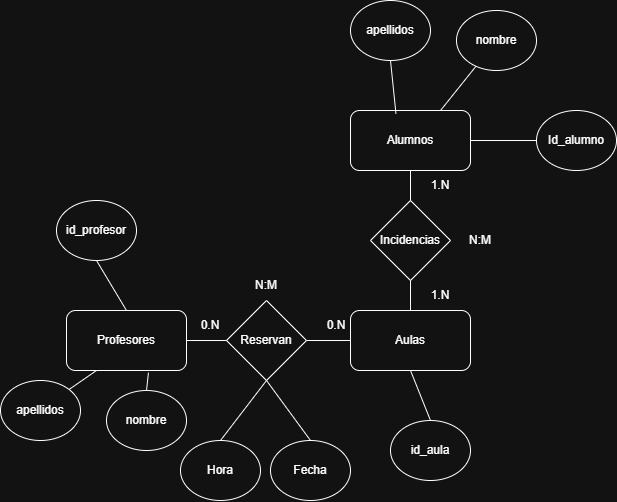

The diagram above was exported from draw.io. Its source (the exported page's mxGraphModel, read from the mxfile embedded in the PNG):
<mxGraphModel dx="805" dy="802" grid="1" gridSize="10" guides="1" tooltips="1" connect="1" arrows="1" fold="1" page="1" pageScale="1" pageWidth="827" pageHeight="1169" math="0" shadow="0">
  <root>
    <mxCell id="0" />
    <mxCell id="1" parent="0" />
    <mxCell id="H_iraWfxbUfmpPTdJQMn-1" parent="1" style="rounded=1;whiteSpace=wrap;html=1;" value="Profesores" vertex="1">
      <mxGeometry height="60" width="120" x="70" y="330" as="geometry" />
    </mxCell>
    <mxCell id="H_iraWfxbUfmpPTdJQMn-2" parent="1" style="rounded=1;whiteSpace=wrap;html=1;" value="Aulas" vertex="1">
      <mxGeometry height="60" width="120" x="354" y="330" as="geometry" />
    </mxCell>
    <mxCell id="H_iraWfxbUfmpPTdJQMn-3" parent="1" style="rounded=1;whiteSpace=wrap;html=1;" value="Alumnos" vertex="1">
      <mxGeometry height="60" width="120" x="354" y="130" as="geometry" />
    </mxCell>
    <mxCell id="H_iraWfxbUfmpPTdJQMn-5" parent="1" style="ellipse;whiteSpace=wrap;html=1;" value="Fecha" vertex="1">
      <mxGeometry height="60" width="80" x="274" y="460" as="geometry" />
    </mxCell>
    <mxCell id="H_iraWfxbUfmpPTdJQMn-6" parent="1" style="ellipse;whiteSpace=wrap;html=1;" value="Hora" vertex="1">
      <mxGeometry height="60" width="80" x="184" y="460" as="geometry" />
    </mxCell>
    <mxCell id="H_iraWfxbUfmpPTdJQMn-8" parent="1" style="rhombus;whiteSpace=wrap;html=1;" value="Reservan" vertex="1">
      <mxGeometry height="80" width="80" x="230" y="320" as="geometry" />
    </mxCell>
    <mxCell id="H_iraWfxbUfmpPTdJQMn-10" edge="1" parent="1" source="H_iraWfxbUfmpPTdJQMn-1" style="endArrow=none;html=1;rounded=0;exitX=1;exitY=0.5;exitDx=0;exitDy=0;entryX=0;entryY=0.5;entryDx=0;entryDy=0;" target="H_iraWfxbUfmpPTdJQMn-8" value="">
      <mxGeometry height="50" relative="1" width="50" as="geometry">
        <mxPoint x="160" y="280" as="sourcePoint" />
        <mxPoint x="210" y="230" as="targetPoint" />
      </mxGeometry>
    </mxCell>
    <mxCell id="H_iraWfxbUfmpPTdJQMn-11" edge="1" parent="1" source="H_iraWfxbUfmpPTdJQMn-8" style="endArrow=none;html=1;rounded=0;exitX=1;exitY=0.5;exitDx=0;exitDy=0;entryX=0;entryY=0.5;entryDx=0;entryDy=0;" target="H_iraWfxbUfmpPTdJQMn-2" value="">
      <mxGeometry height="50" relative="1" width="50" as="geometry">
        <mxPoint x="380" y="370" as="sourcePoint" />
        <mxPoint x="420" y="370" as="targetPoint" />
      </mxGeometry>
    </mxCell>
    <mxCell id="H_iraWfxbUfmpPTdJQMn-15" edge="1" parent="1" source="H_iraWfxbUfmpPTdJQMn-5" style="endArrow=none;html=1;rounded=0;exitX=0.5;exitY=0;exitDx=0;exitDy=0;entryX=0.5;entryY=1;entryDx=0;entryDy=0;" target="H_iraWfxbUfmpPTdJQMn-8" value="">
      <mxGeometry height="50" relative="1" width="50" as="geometry">
        <mxPoint x="374" y="430" as="sourcePoint" />
        <mxPoint x="418" y="430" as="targetPoint" />
      </mxGeometry>
    </mxCell>
    <mxCell id="H_iraWfxbUfmpPTdJQMn-16" edge="1" parent="1" source="H_iraWfxbUfmpPTdJQMn-6" style="endArrow=none;html=1;rounded=0;exitX=0.5;exitY=0;exitDx=0;exitDy=0;entryX=0.5;entryY=1;entryDx=0;entryDy=0;" target="H_iraWfxbUfmpPTdJQMn-8" value="">
      <mxGeometry height="50" relative="1" width="50" as="geometry">
        <mxPoint x="454" y="490" as="sourcePoint" />
        <mxPoint x="410" y="430" as="targetPoint" />
      </mxGeometry>
    </mxCell>
    <mxCell id="H_iraWfxbUfmpPTdJQMn-17" parent="1" style="rhombus;whiteSpace=wrap;html=1;" value="Incidencias" vertex="1">
      <mxGeometry height="80" width="80" x="374" y="220" as="geometry" />
    </mxCell>
    <mxCell id="H_iraWfxbUfmpPTdJQMn-19" edge="1" parent="1" source="H_iraWfxbUfmpPTdJQMn-3" style="endArrow=none;html=1;rounded=0;exitX=0.5;exitY=1;exitDx=0;exitDy=0;entryX=0.5;entryY=0;entryDx=0;entryDy=0;" target="H_iraWfxbUfmpPTdJQMn-17" value="">
      <mxGeometry height="50" relative="1" width="50" as="geometry">
        <mxPoint x="600" y="270" as="sourcePoint" />
        <mxPoint x="650" y="220" as="targetPoint" />
      </mxGeometry>
    </mxCell>
    <mxCell id="H_iraWfxbUfmpPTdJQMn-20" edge="1" parent="1" source="H_iraWfxbUfmpPTdJQMn-17" style="endArrow=none;html=1;rounded=0;exitX=0.5;exitY=1;exitDx=0;exitDy=0;entryX=0.5;entryY=0;entryDx=0;entryDy=0;" target="H_iraWfxbUfmpPTdJQMn-2" value="">
      <mxGeometry height="50" relative="1" width="50" as="geometry">
        <mxPoint x="580" y="260" as="sourcePoint" />
        <mxPoint x="580" y="290" as="targetPoint" />
      </mxGeometry>
    </mxCell>
    <mxCell id="H_iraWfxbUfmpPTdJQMn-21" parent="1" style="ellipse;whiteSpace=wrap;html=1;" value="id_profesor" vertex="1">
      <mxGeometry height="60" width="80" x="60" y="220" as="geometry" />
    </mxCell>
    <mxCell id="H_iraWfxbUfmpPTdJQMn-22" edge="1" parent="1" source="H_iraWfxbUfmpPTdJQMn-21" style="endArrow=none;html=1;rounded=0;exitX=0.5;exitY=1;exitDx=0;exitDy=0;entryX=0.5;entryY=0;entryDx=0;entryDy=0;" target="H_iraWfxbUfmpPTdJQMn-1" value="">
      <mxGeometry height="50" relative="1" width="50" as="geometry">
        <mxPoint x="330" y="250" as="sourcePoint" />
        <mxPoint x="146" y="160" as="targetPoint" />
      </mxGeometry>
    </mxCell>
    <mxCell id="H_iraWfxbUfmpPTdJQMn-23" parent="1" style="ellipse;whiteSpace=wrap;html=1;" value="id_aula" vertex="1">
      <mxGeometry height="60" width="80" x="394" y="440" as="geometry" />
    </mxCell>
    <mxCell id="H_iraWfxbUfmpPTdJQMn-24" edge="1" parent="1" source="H_iraWfxbUfmpPTdJQMn-2" style="endArrow=none;html=1;rounded=0;exitX=0.5;exitY=1;exitDx=0;exitDy=0;entryX=0.5;entryY=0;entryDx=0;entryDy=0;" target="H_iraWfxbUfmpPTdJQMn-23" value="">
      <mxGeometry height="50" relative="1" width="50" as="geometry">
        <mxPoint x="590" y="410" as="sourcePoint" />
        <mxPoint x="620" y="460" as="targetPoint" />
      </mxGeometry>
    </mxCell>
    <mxCell id="H_iraWfxbUfmpPTdJQMn-25" edge="1" parent="1" source="H_iraWfxbUfmpPTdJQMn-3" style="endArrow=none;html=1;rounded=0;exitX=1;exitY=0.5;exitDx=0;exitDy=0;entryX=0;entryY=0.5;entryDx=0;entryDy=0;" target="H_iraWfxbUfmpPTdJQMn-26" value="">
      <mxGeometry height="50" relative="1" width="50" as="geometry">
        <mxPoint x="550" y="370" as="sourcePoint" />
        <mxPoint x="570" y="420" as="targetPoint" />
      </mxGeometry>
    </mxCell>
    <mxCell id="H_iraWfxbUfmpPTdJQMn-26" parent="1" style="ellipse;whiteSpace=wrap;html=1;" value="Id_alumno" vertex="1">
      <mxGeometry height="60" width="80" x="540" y="130" as="geometry" />
    </mxCell>
    <mxCell id="H_iraWfxbUfmpPTdJQMn-27" parent="1" style="text;html=1;whiteSpace=wrap;strokeColor=none;fillColor=none;align=center;verticalAlign=middle;rounded=0;" value="0.N" vertex="1">
      <mxGeometry height="30" width="60" x="184" y="330" as="geometry" />
    </mxCell>
    <mxCell id="H_iraWfxbUfmpPTdJQMn-28" parent="1" style="text;html=1;whiteSpace=wrap;strokeColor=none;fillColor=none;align=center;verticalAlign=middle;rounded=0;" value="0&lt;span style=&quot;background-color: transparent; color: light-dark(rgb(0, 0, 0), rgb(255, 255, 255));&quot;&gt;.N&lt;/span&gt;" vertex="1">
      <mxGeometry height="30" width="60" x="310" y="330" as="geometry" />
    </mxCell>
    <mxCell id="H_iraWfxbUfmpPTdJQMn-29" parent="1" style="text;html=1;whiteSpace=wrap;strokeColor=none;fillColor=none;align=center;verticalAlign=middle;rounded=0;" value="N:M" vertex="1">
      <mxGeometry height="30" width="60" x="240" y="290" as="geometry" />
    </mxCell>
    <mxCell id="H_iraWfxbUfmpPTdJQMn-30" parent="1" style="text;html=1;whiteSpace=wrap;strokeColor=none;fillColor=none;align=center;verticalAlign=middle;rounded=0;" value="1.N" vertex="1">
      <mxGeometry height="30" width="60" x="414" y="300" as="geometry" />
    </mxCell>
    <mxCell id="H_iraWfxbUfmpPTdJQMn-31" parent="1" style="text;html=1;whiteSpace=wrap;strokeColor=none;fillColor=none;align=center;verticalAlign=middle;rounded=0;" value="1.N" vertex="1">
      <mxGeometry height="30" width="60" x="414" y="190" as="geometry" />
    </mxCell>
    <mxCell id="H_iraWfxbUfmpPTdJQMn-32" parent="1" style="text;html=1;whiteSpace=wrap;strokeColor=none;fillColor=none;align=center;verticalAlign=middle;rounded=0;" value="N:M" vertex="1">
      <mxGeometry height="30" width="60" x="454" y="245" as="geometry" />
    </mxCell>
    <mxCell id="H_iraWfxbUfmpPTdJQMn-35" parent="1" style="ellipse;whiteSpace=wrap;html=1;" value="nombre" vertex="1">
      <mxGeometry height="60" width="80" x="460" y="30" as="geometry" />
    </mxCell>
    <mxCell id="H_iraWfxbUfmpPTdJQMn-36" parent="1" style="ellipse;whiteSpace=wrap;html=1;" value="a&lt;span style=&quot;background-color: transparent; color: light-dark(rgb(0, 0, 0), rgb(255, 255, 255));&quot;&gt;pellidos&lt;/span&gt;" vertex="1">
      <mxGeometry height="60" width="80" x="354" y="20" as="geometry" />
    </mxCell>
    <mxCell id="H_iraWfxbUfmpPTdJQMn-37" parent="1" style="ellipse;whiteSpace=wrap;html=1;" value="nombre" vertex="1">
      <mxGeometry height="60" width="80" x="110" y="410" as="geometry" />
    </mxCell>
    <mxCell id="H_iraWfxbUfmpPTdJQMn-38" parent="1" style="ellipse;whiteSpace=wrap;html=1;" value="a&lt;span style=&quot;background-color: transparent; color: light-dark(rgb(0, 0, 0), rgb(255, 255, 255));&quot;&gt;pellidos&lt;/span&gt;" vertex="1">
      <mxGeometry height="60" width="80" x="4" y="400" as="geometry" />
    </mxCell>
    <mxCell id="H_iraWfxbUfmpPTdJQMn-39" edge="1" parent="1" source="H_iraWfxbUfmpPTdJQMn-37" style="endArrow=none;html=1;rounded=0;exitX=0.5;exitY=0;exitDx=0;exitDy=0;entryX=0.683;entryY=1.035;entryDx=0;entryDy=0;entryPerimeter=0;" target="H_iraWfxbUfmpPTdJQMn-1" value="">
      <mxGeometry height="50" relative="1" width="50" as="geometry">
        <mxPoint x="180" y="290" as="sourcePoint" />
        <mxPoint x="210" y="340" as="targetPoint" />
      </mxGeometry>
    </mxCell>
    <mxCell id="H_iraWfxbUfmpPTdJQMn-40" edge="1" parent="1" source="H_iraWfxbUfmpPTdJQMn-38" style="endArrow=none;html=1;rounded=0;exitX=1;exitY=0;exitDx=0;exitDy=0;entryX=0.25;entryY=1;entryDx=0;entryDy=0;" target="H_iraWfxbUfmpPTdJQMn-1" value="">
      <mxGeometry height="50" relative="1" width="50" as="geometry">
        <mxPoint x="170" y="398" as="sourcePoint" />
        <mxPoint x="172" y="380" as="targetPoint" />
      </mxGeometry>
    </mxCell>
    <mxCell id="H_iraWfxbUfmpPTdJQMn-41" edge="1" parent="1" source="H_iraWfxbUfmpPTdJQMn-3" style="endArrow=none;html=1;rounded=0;exitX=0.379;exitY=0.055;exitDx=0;exitDy=0;entryX=0.5;entryY=1;entryDx=0;entryDy=0;exitPerimeter=0;" target="H_iraWfxbUfmpPTdJQMn-36" value="">
      <mxGeometry height="50" relative="1" width="50" as="geometry">
        <mxPoint x="310" y="288" as="sourcePoint" />
        <mxPoint x="312" y="270" as="targetPoint" />
      </mxGeometry>
    </mxCell>
    <mxCell id="H_iraWfxbUfmpPTdJQMn-42" edge="1" parent="1" source="H_iraWfxbUfmpPTdJQMn-3" style="endArrow=none;html=1;rounded=0;exitX=0.75;exitY=0;exitDx=0;exitDy=0;" target="H_iraWfxbUfmpPTdJQMn-35" value="">
      <mxGeometry height="50" relative="1" width="50" as="geometry">
        <mxPoint x="505" y="163" as="sourcePoint" />
        <mxPoint x="500" y="110" as="targetPoint" />
      </mxGeometry>
    </mxCell>
  </root>
</mxGraphModel>